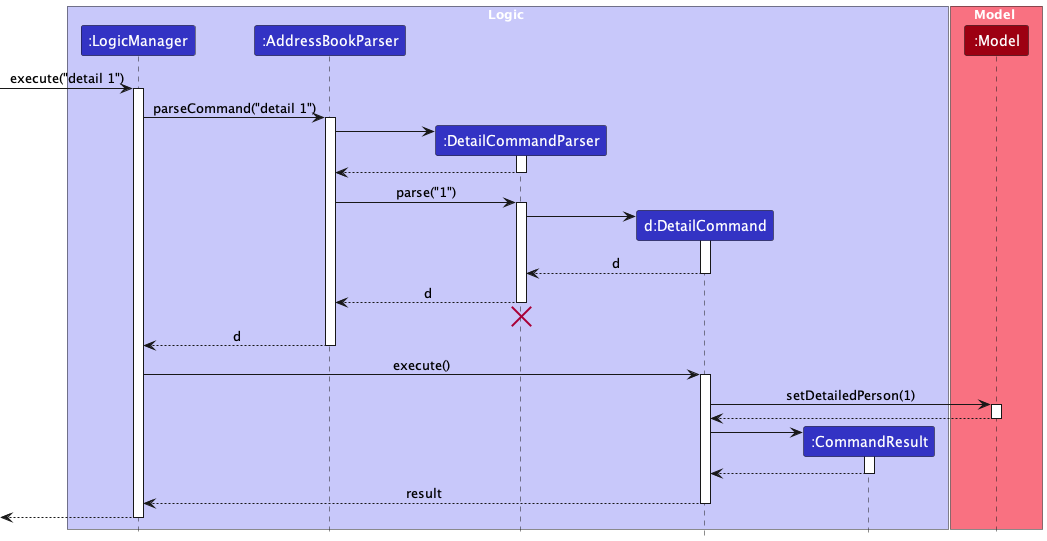

The diagram above was rendered by PlantUML. Its source (embedded in the PNG):
@startuml
!include style.puml
skinparam ArrowFontStyle plain

box Logic LOGIC_COLOR_T1
participant ":LogicManager" as LogicManager LOGIC_COLOR
participant ":AddressBookParser" as AddressBookParser LOGIC_COLOR
participant ":DetailCommandParser" as DetailCommandParser LOGIC_COLOR
participant "d:DetailCommand" as DetailCommand LOGIC_COLOR
participant ":CommandResult" as CommandResult LOGIC_COLOR
end box

box Model MODEL_COLOR_T1
participant ":Model" as Model MODEL_COLOR
end box

[-> LogicManager : execute("detail 1")
activate LogicManager

LogicManager -> AddressBookParser : parseCommand("detail 1")
activate AddressBookParser

create DetailCommandParser
AddressBookParser -> DetailCommandParser
activate DetailCommandParser

DetailCommandParser --> AddressBookParser
deactivate DetailCommandParser

AddressBookParser -> DetailCommandParser : parse("1")
activate DetailCommandParser

create DetailCommand
DetailCommandParser -> DetailCommand
activate DetailCommand

DetailCommand --> DetailCommandParser : d
deactivate DetailCommand

DetailCommandParser --> AddressBookParser : d
deactivate DetailCommandParser
'Hidden arrow to position the destroy marker below the end of the activation bar.
DetailCommandParser -[hidden]-> AddressBookParser
destroy DetailCommandParser

AddressBookParser --> LogicManager : d
deactivate AddressBookParser

LogicManager -> DetailCommand : execute()
activate DetailCommand

DetailCommand -> Model : setDetailedPerson(1)
activate Model

Model --> DetailCommand
deactivate Model

create CommandResult
DetailCommand -> CommandResult
activate CommandResult

CommandResult --> DetailCommand
deactivate CommandResult

DetailCommand --> LogicManager : result
deactivate DetailCommand

[<--LogicManager
deactivate LogicManager
@enduml